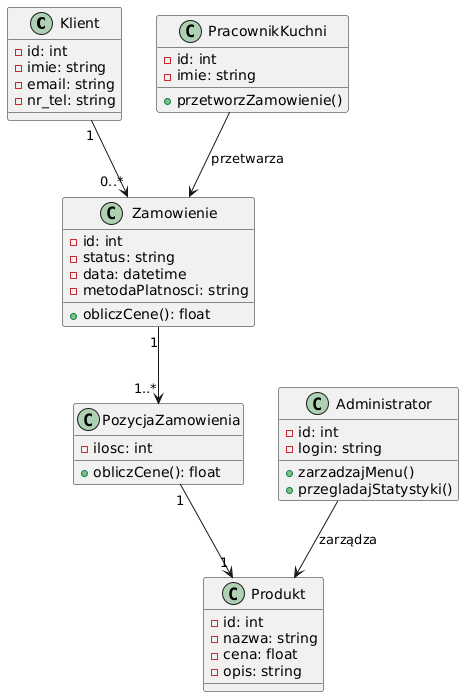

The diagram above was rendered by PlantUML. Its source (embedded in the PNG):
@startuml
class Klient {
    - id: int
    - imie: string
    - email: string
    - nr_tel: string
}

class Zamowienie {
    - id: int
    - status: string
    - data: datetime
    - metodaPlatnosci: string
    + obliczCene(): float
}

class PozycjaZamowienia {
    - ilosc: int
    + obliczCene(): float
}

class Produkt {
    - id: int
    - nazwa: string
    - cena: float
    - opis: string
}

class Administrator {
    - id: int
    - login: string
    + zarzadzajMenu()
    + przegladajStatystyki()
}

class PracownikKuchni {
    - id: int
    - imie: string
    + przetworzZamowienie()
}

Klient "1" --> "0..*" Zamowienie
Zamowienie "1" --> "1..*" PozycjaZamowienia
PozycjaZamowienia "1" --> "1" Produkt

Administrator --> Produkt : zarządza
PracownikKuchni --> Zamowienie : przetwarza
@enduml